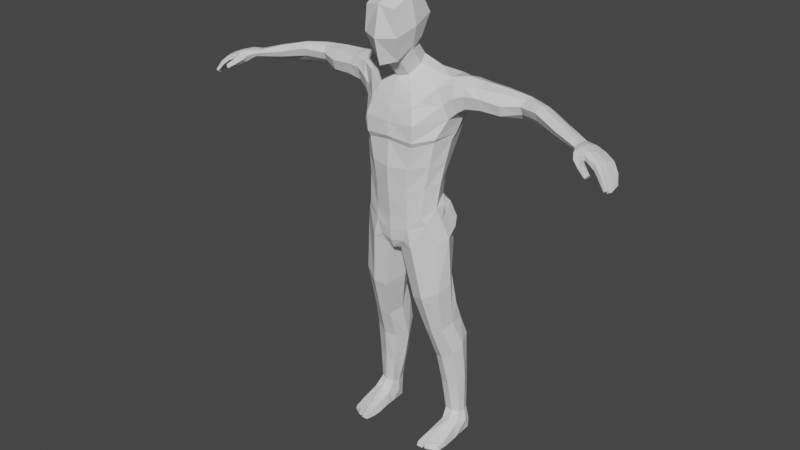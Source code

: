 # Source: tegelanejarignopants.blend  (saved by Blender 2.93.20; exported with 4.5.12 LTS)
import bpy
from mathutils import Matrix  # noqa: F401  (used for matrix-valued properties, if any)

bpy.ops.wm.read_factory_settings(use_empty=True)
scene = bpy.context.scene
scene.name = 'Scene'

# ---- collections
col_collection = bpy.data.collections.new('Collection'); scene.collection.children.link(col_collection)

# ---- materials (node trees are filled in below, after node groups)
mat_material = bpy.data.materials.new('Material')
mat_material.alpha_threshold = 0.0
mat_material.use_transparent_shadow = False
mat_material.line_color = (0.0, 0.0, 0.0, 1.0)

# ---- material node trees
mat_material.use_nodes = True; mat_material.node_tree.nodes.clear()
_N = mat_material.node_tree.nodes; _L = mat_material.node_tree.links
n0 = _N.new('ShaderNodeOutputMaterial'); n0.name = 'Material Output'; n0.location = (300, 300)
n1 = _N.new('ShaderNodeBsdfPrincipled'); n1.name = 'Principled BSDF'; n1.location = (10, 300)
n1.distribution = 'GGX'
n1.subsurface_method = 'RANDOM_WALK_SKIN'
n1.inputs[2].default_value = 0.4
n1.inputs[3].default_value = 1.45
n1.inputs[27].default_value = (0.0, 0.0, 0.0, 1.0)
n1.inputs[28].default_value = 1.0
_L.new(n1.outputs[0], n0.inputs[0])
n0.is_active_output = True

# ---- world
world_world = bpy.data.worlds.new('World'); scene.world = world_world
world_world.use_nodes = True; world_world.node_tree.nodes.clear()
_N = world_world.node_tree.nodes; _L = world_world.node_tree.links
n0 = _N.new('ShaderNodeOutputWorld'); n0.name = 'World Output'; n0.location = (300, 300)
n1 = _N.new('ShaderNodeBackground'); n1.name = 'Background'; n1.location = (10, 300)
n1.inputs[0].default_value = (0.05088, 0.05088, 0.05088, 1.0)
_L.new(n1.outputs[0], n0.inputs[0])
n0.is_active_output = True
world_world.color = (0.05088, 0.05088, 0.05088)
world_world.use_sun_shadow = False
world_world.sun_shadow_jitter_overblur = 0.0

# ---- meshes
me_cube = bpy.data.meshes.new('Cube')
me_cube.from_pydata([(0.09062, 0.005621, 2.773), (0.06992, -0.0163, 2.537), (0.08999, -0.2296, 2.746), (0.05518, -0.1425, 2.45), (0.0, 0.01309, 2.538), (0.0, -0.2429, 2.764), (0.0, -0.1542, 2.427), (0.0, 0.01915, 2.791), (0.1051, 0.05332, 2.675), (0.1065, -0.2266, 2.596), (0.0, 0.06984, 2.674), (0.0, -0.2767, 2.586), (0.106, -0.1073, 2.803), (0.09673, -0.07864, 2.502), (0.0, -0.1149, 2.827), (0.1359, -0.09854, 2.639), (0.0, -0.2352, 2.432), (0.0735, -0.175, 2.453), (0.1066, -0.08739, 2.529), (0.09783, -0.007047, 2.556), (0.0, 0.02662, 2.551), (0.0, -0.08831, 2.336), (0.0, 0.08412, 2.44), (0.1019, -0.01483, 2.411), (0.06133, -0.06652, 2.351), (0.07248, 0.05601, 2.441), (0.0, -0.1293, 2.256), (0.0, 0.1968, 2.337), (0.2562, 0.04767, 2.352), (0.2329, -0.03661, 2.308), (0.2431, 0.1777, 2.341), (0.0, -0.1708, 2.1), (0.0, 0.2298, 2.18), (0.4517, 0.1146, 2.18), (0.464, 0.02748, 2.216), (0.0, -0.1727, 1.691), (0.0, 0.1392, 1.753), (0.2403, -0.008257, 1.732), (0.1962, -0.09012, 1.713), (0.2086, 0.07373, 1.745), (0.0, -0.1572, 1.526), (0.0, 0.1485, 1.653), (0.2329, -0.03005, 1.593), (0.1881, -0.1039, 1.542), (0.1901, 0.08364, 1.634), (0.4313, 0.1175, 2.348), (0.4247, 0.1979, 2.319), (0.4269, 0.043, 2.327), (0.2835, -0.004529, 2.129), (0.3626, 0.01609, 2.324), (0.2972, 0.1112, 2.117), (0.2646, 0.2129, 2.17), (0.3531, 0.09595, 2.363), (0.342, 0.1932, 2.33), (0.2668, 0.05144, 1.99), (0.2263, 0.1536, 1.94), (0.0, 0.1836, 1.939), (0.0, -0.1632, 1.992), (0.2362, -0.06755, 2.002), (0.3723, 0.003099, 2.279), (0.2622, -0.02609, 2.211), (0.2464, 0.2192, 2.261), (0.3421, 0.2234, 2.277), (0.444, 0.01194, 2.282), (0.4243, 0.2318, 2.269), (0.7398, 0.1733, 2.295), (0.7132, 0.13, 2.324), (0.6873, 0.06521, 2.281), (0.7019, 0.09362, 2.311), (0.693, 0.1297, 2.195), (0.6678, 0.1858, 2.213), (0.6928, 0.0841, 2.235), (0.6763, 0.1859, 2.303), (0.6723, 0.2124, 2.254), (1.125, -0.02637, 2.237), (1.114, -0.08485, 2.223), (1.118, -0.06733, 2.236), (1.122, -0.05232, 2.194), (1.128, -0.01688, 2.197), (1.117, -0.07633, 2.204), (1.131, -0.002046, 2.234), (1.132, 0.004611, 2.207), (0.741, 0.1743, 2.2), (0.7584, 0.19, 2.246), (1.167, -0.04693, 2.242), (1.134, -0.129, 2.216), (1.153, -0.09511, 2.241), (1.16, -0.07749, 2.197), (1.171, -0.0461, 2.194), (1.137, -0.1072, 2.188), (1.186, 0.000593, 2.225), (1.183, 0.005454, 2.191), (1.223, -0.06998, 2.226), (1.195, -0.1343, 2.221), (1.209, -0.1049, 2.232), (1.205, -0.09389, 2.189), (1.213, -0.06673, 2.186), (1.196, -0.1242, 2.191), (1.24, 0.0006369, 2.203), (1.233, 0.001512, 2.179), (1.287, -0.08736, 2.2), (1.265, -0.1522, 2.199), (1.276, -0.1243, 2.201), (1.268, -0.1234, 2.174), (1.281, -0.09224, 2.17), (1.258, -0.152, 2.172), (1.296, -0.01947, 2.181), (1.291, -0.02206, 2.163), (1.155, -0.1224, 2.172), (1.151, -0.1568, 2.193), (1.19, -0.1507, 2.21), (1.193, -0.1245, 2.182), (1.197, -0.1541, 2.149), (1.196, -0.1786, 2.16), (1.216, -0.1721, 2.186), (1.217, -0.1484, 2.174), (1.246, -0.176, 2.126), (1.243, -0.1967, 2.132), (1.258, -0.1901, 2.15), (1.259, -0.1726, 2.143), (1.275, -0.1555, 2.195), (1.286, -0.131, 2.194), (1.268, -0.1548, 2.168), (1.275, -0.1276, 2.169), (1.317, -0.1733, 2.157), (1.324, -0.1509, 2.154), (1.304, -0.1721, 2.137), (1.312, -0.1496, 2.136), (1.359, -0.1852, 2.097), (1.362, -0.1687, 2.093), (1.345, -0.1844, 2.088), (1.348, -0.168, 2.084), (1.276, -0.1268, 2.169), (1.287, -0.09623, 2.165), (1.296, -0.09196, 2.192), (1.303, -0.0233, 2.176), (1.288, -0.1282, 2.194), (1.297, -0.02567, 2.159), (1.315, -0.1454, 2.132), (1.321, -0.1216, 2.131), (1.335, -0.119, 2.145), (1.34, -0.04641, 2.135), (1.329, -0.1484, 2.149), (1.332, -0.04811, 2.129), (1.352, -0.1641, 2.075), (1.357, -0.1463, 2.071), (1.369, -0.1488, 2.081), (1.361, -0.07753, 2.09), (1.365, -0.1668, 2.084), (1.351, -0.07848, 2.086), (0.824, 0.06369, 2.32), (0.8071, 0.02445, 2.29), (0.8104, 0.04142, 2.243), (0.825, 0.07996, 2.203), (0.8686, 0.1378, 2.228), (0.8386, 0.09808, 2.312), (0.8566, 0.131, 2.282), (0.8448, 0.1117, 2.178), (0.9607, -0.03146, 2.251), (0.9684, 0.01739, 2.2), (0.997, 0.06969, 2.216), (0.9809, 0.03433, 2.28), (0.9704, 0.003032, 2.283), (0.9645, -0.01857, 2.219), (0.9929, 0.05938, 2.261), (0.9883, 0.05057, 2.188), (0.5405, 0.2035, 2.21), (0.5369, 0.2341, 2.26), (0.5863, 0.02776, 2.269), (0.5841, 0.0429, 2.21), (0.5623, 0.1234, 2.341), (0.5363, 0.1983, 2.313), (0.541, 0.1189, 2.178), (0.5737, 0.06976, 2.324), (0.1035, -0.1468, 1.701), (0.1063, -0.1127, 2.268), (0.1083, -0.1362, 1.539), (0.1582, -0.1634, 2.102), (0.146, -0.1498, 1.973), (0.1334, 0.2408, 2.172), (0.1118, 0.18, 1.939), (0.1128, 0.1332, 1.758), (0.1021, 0.189, 2.343), (0.09798, 0.1511, 1.644), (0.1734, 0.02918, 2.374), (0.167, 0.08758, 2.385), (0.1608, -0.02908, 2.347), (0.0, 0.03486, 1.251), (0.0, -0.1548, 1.439), (0.0, 0.1742, 1.6), (0.1083, -0.1386, 1.462), (0.211, -0.08754, 1.499), (0.2533, -0.006007, 1.514), (0.2125, 0.1235, 1.581), (0.08586, 0.1746, 1.599), (0.0, -0.1261, 1.312), (0.006625, 0.03992, 1.248), (0.04327, -0.1111, 1.322), (0.2477, -0.05361, 1.392), (0.2869, 0.02027, 1.402), (0.24, 0.1512, 1.481), (0.0, 0.1907, 1.438), (0.0, 0.1793, 1.504), (0.01015, 0.2011, 1.524), (0.1778, 0.1824, 1.537), (0.0115, 0.2112, 1.449), (0.0, 0.1638, 1.318), (0.03367, 0.1845, 1.292), (0.2191, 0.1546, 1.321), (0.1799, 0.2136, 1.449), (0.1359, -0.1378, 1.344), (0.1079, 0.1868, 1.296), (0.09401, 0.2058, 1.546), (0.09324, 0.234, 1.448), (0.0, -0.1493, 1.368), (0.0, 0.1821, 1.579), (0.01038, 0.1962, 1.553), (0.1807, -0.09315, 1.011), (0.2661, -0.0483, 1.056), (0.2915, 0.04091, 1.085), (0.225, 0.05602, 0.5523), (0.0531, 0.04373, 1.035), (0.102, -0.07234, 0.9961), (0.1496, 0.1691, 1.131), (0.07964, 0.1739, 1.11), (0.2359, 0.1198, 1.117), (0.08129, -0.1351, 1.381), (0.2317, 0.05033, 1.539), (0.0, 0.16, 1.628), (0.2648, 0.1086, 1.442), (0.0, 0.1927, 1.351), (0.09275, 0.1606, 1.619), (0.02728, 0.2102, 1.333), (0.1078, 0.212, 1.323), (0.1886, 0.1817, 1.352), (0.2001, 0.09292, 1.61), (0.231, 0.0512, 1.588), (0.2015, -0.01024, 0.74), (0.2572, 0.01092, 0.7775), (0.2804, 0.08138, 0.81), (0.269, 0.1145, 0.1445), (0.1228, 0.1019, 0.7553), (0.1459, 0.005196, 0.739), (0.2104, 0.1693, 0.9242), (0.1316, 0.1575, 0.8921), (0.2623, 0.139, 0.9158), (0.2976, 0.08256, 0.5911), (0.3137, 0.1432, 0.649), (0.1184, 0.1592, 0.5176), (0.1616, 0.08726, 0.53), (0.2033, 0.2497, 0.6702), (0.1463, 0.2332, 0.6148), (0.2829, 0.2248, 0.6735), (0.3111, 0.1334, 0.1462), (0.3202, 0.1723, 0.1463), (0.3264, 0.07565, 0.08168), (0.2066, 0.1703, 0.1414), (0.2155, 0.1224, 0.1449), (0.2634, 0.2283, 0.1491), (0.2158, 0.2205, 0.143), (0.3091, 0.2064, 0.1514), (0.3221, 0.1675, 0.3998), (0.3086, 0.1154, 0.3671), (0.1914, 0.11, 0.3351), (0.1615, 0.1744, 0.3254), (0.2898, 0.2314, 0.4121), (0.2332, 0.2545, 0.409), (0.1851, 0.2439, 0.3771), (0.2486, 0.09444, 0.341), (0.2686, 0.05013, 0.007503), (0.3418, 0.05866, 0.004819), (0.3353, 0.111, 0.002009), (0.2732, 0.1267, 0.001242), (0.2072, 0.1088, 0.001663), (0.1984, 0.03938, 0.009153), (0.2759, 0.2248, 0.001242), (0.214, 0.212, 0.001242), (0.33, 0.2041, 0.001242), (0.2731, 0.08267, 0.09952), (0.2179, 0.2194, 0.07316), (0.2773, 0.2339, 0.07057), (0.218, 0.08769, 0.08101), (0.3471, 0.1569, 0.08293), (0.3312, 0.2059, 0.07279), (0.2002, 0.1626, 0.06855), (0.2496, -0.07886, 0.04394), (0.2596, -0.06154, 0.0004483), (0.3436, -0.04013, 0.0003342), (0.1942, -0.04103, 0.0003082), (0.2092, -0.07272, 0.04358), (0.3358, -0.05134, 0.0367), (0.3381, -0.1071, 0.002071), (0.2048, -0.1529, 0.003403), (0.2082, -0.1434, 0.03128), (0.3324, -0.1016, 0.02248), (0.2075, -0.1042, 0.03769), (0.3345, -0.07024, 0.02938), (0.342, -0.06545, 0.001), (0.1977, -0.08835, -0.001662), (0.2558, -0.1092, 0.03443), (0.2487, -0.1005, 0.03834), (0.2581, -0.102, 0.0007076), (0.2528, -0.09268, 0.0008011), (0.2587, -0.1456, 0.002787), (0.255, -0.133, 0.02919), (0.2449, -0.1525, 0.002679), (0.2443, -0.1425, 0.02987), (0.2801, -0.1415, 0.002646), (0.2773, -0.1306, 0.02922), (0.3138, -0.1214, 0.001611), (0.3116, -0.109, 0.02261), (0.0, 0.2204, 2.264), (0.0, -0.1569, 2.175), (0.3028, 0.0669, 2.359), (0.2903, 0.1782, 2.332), (0.3088, -0.0001441, 2.328), (0.2898, 0.2131, 2.281), (0.3081, -0.01935, 2.254), (0.1385, -0.1403, 2.196), (0.1341, 0.2303, 2.266), (0.2769, 0.07938, 2.029), (0.0, 0.2187, 2.067), (0.2493, -0.07009, 2.024), (0.2415, 0.1858, 2.045), (0.0, -0.1792, 2.019), (0.1535, -0.1624, 2.004), (0.126, 0.2196, 2.062), (0.2079, 0.2173, 0.7881), (0.1356, 0.1969, 0.7644), (0.2677, 0.1801, 0.7995), (0.2224, 0.1064, 1.855), (0.0, -0.181, 1.835), (0.2513, 0.01791, 1.856), (0.0, 0.1584, 1.849), (0.2167, -0.0791, 1.855), (0.1205, -0.1558, 1.844), (0.1123, 0.1556, 1.851), (0.354, 0.2114, 2.228), (0.3255, 0.01208, 2.171), (0.3223, 0.09879, 2.155), (0.296, 0.2051, 2.22), (0.3663, 0.1001, 2.187), (0.368, 0.02335, 2.201), (0.4338, 0.1998, 2.217)], [], [(3, 6, 21, 24), (15, 12, 2, 9), (10, 7, 0, 8), (9, 2, 5, 11), (12, 14, 5, 2), (17, 9, 11, 16), (20, 10, 8, 19), (18, 15, 9, 17), (19, 8, 15, 18), (0, 7, 14, 12), (8, 0, 12, 15), (4, 1, 25, 22), (6, 3, 17, 16), (13, 1, 19, 18), (1, 4, 20, 19), (3, 13, 18, 17), (22, 25, 182, 27), (185, 184, 28, 30), (13, 3, 24, 23), (1, 13, 23, 25), (60, 318, 177, 48), (311, 319, 179, 32), (24, 175, 29, 186), (184, 186, 29, 28), (334, 335, 174, 38), (333, 336, 181, 36), (317, 59, 49, 315), (38, 174, 176, 43), (36, 181, 183, 41), (332, 334, 38, 37), (330, 332, 37, 39), (42, 43, 191, 192), (37, 38, 43, 42), (39, 37, 42, 44), (313, 315, 49, 52), (314, 313, 52, 53), (316, 61, 30, 314), (172, 166, 70, 69), (171, 170, 66, 72), (63, 47, 49, 59), (45, 46, 53, 52), (47, 45, 52, 49), (323, 320, 54, 55), (320, 322, 58, 54), (321, 326, 180, 56), (322, 325, 178, 58), (46, 64, 62, 53), (166, 167, 73, 70), (168, 169, 71, 67), (70, 73, 83, 82), (158, 163, 79, 75), (162, 158, 75, 76), (163, 159, 77, 79), (167, 171, 72, 73), (170, 173, 68, 66), (169, 172, 69, 71), (173, 168, 67, 68), (76, 75, 85, 86), (79, 77, 87, 89), (74, 76, 86, 84), (81, 80, 90, 91), (72, 66, 65), (159, 165, 78, 77), (73, 72, 65, 83), (161, 162, 76, 74), (87, 88, 96, 95), (82, 69, 70), (165, 160, 81, 78), (160, 164, 80, 81), (164, 161, 74, 80), (90, 84, 92, 98), (88, 91, 99, 96), (89, 97, 111, 108), (75, 79, 89, 85), (78, 81, 91, 88), (80, 74, 84, 90), (77, 78, 88, 87), (96, 99, 107, 104), (93, 97, 105, 101), (94, 93, 101, 102), (97, 95, 103, 105), (91, 90, 98, 99), (84, 86, 94, 92), (89, 87, 95, 97), (86, 85, 93, 94), (103, 102, 121, 123), (98, 92, 100, 106), (95, 96, 104, 103), (99, 98, 106, 107), (92, 94, 102, 100), (111, 110, 114, 115), (93, 85, 109, 110), (85, 89, 108, 109), (97, 93, 110, 111), (112, 115, 119, 116), (110, 109, 113, 114), (108, 111, 115, 112), (109, 108, 112, 113), (117, 116, 119, 118), (113, 112, 116, 117), (115, 114, 118, 119), (114, 113, 117, 118), (120, 122, 126, 124), (101, 105, 122, 120), (105, 103, 123, 122), (102, 101, 120, 121), (125, 124, 128, 129), (121, 120, 124, 125), (123, 121, 125, 127), (122, 123, 127, 126), (129, 128, 130, 131), (127, 125, 129, 131), (126, 127, 131, 130), (124, 126, 130, 128), (107, 106, 135, 137), (100, 102, 136, 134), (134, 136, 142, 140), (137, 135, 141, 143), (104, 107, 137, 133), (106, 100, 134, 135), (103, 104, 133, 132), (102, 103, 132, 136), (139, 143, 149, 145), (142, 138, 144, 148), (132, 133, 139, 138), (136, 132, 138, 142), (133, 137, 143, 139), (135, 134, 140, 141), (146, 148, 144, 145), (147, 146, 145, 149), (141, 140, 146, 147), (143, 141, 147, 149), (140, 142, 148, 146), (138, 139, 145, 144), (65, 66, 155, 156), (83, 65, 156, 154), (82, 83, 154, 157), (66, 68, 150, 155), (69, 82, 157, 153), (71, 69, 153, 152), (68, 67, 151, 150), (67, 71, 152, 151), (156, 155, 161, 164), (154, 156, 164, 160), (157, 154, 160, 165), (155, 150, 162, 161), (153, 157, 165, 159), (152, 153, 159, 163), (150, 151, 158, 162), (151, 152, 163, 158), (47, 63, 168, 173), (34, 33, 172, 169), (45, 47, 173, 170), (64, 46, 171, 167), (63, 34, 169, 168), (46, 45, 170, 171), (23, 24, 186, 184), (176, 174, 35, 40), (175, 24, 21, 26), (318, 175, 26, 312), (325, 177, 31, 324), (335, 178, 57, 331), (319, 182, 30, 61), (336, 180, 55, 330), (183, 181, 39, 44), (182, 25, 185, 30), (326, 179, 51, 323), (25, 23, 184, 185), (43, 176, 190, 191), (176, 40, 188, 190), (190, 188, 214, 226), (183, 44, 235, 231), (44, 42, 236, 235), (41, 183, 231, 228), (210, 197, 222, 217), (194, 212, 203, 216), (187, 196, 197, 195), (203, 212, 213, 205), (213, 212, 204, 209), (205, 213, 233, 232), (201, 205, 232, 230), (200, 229, 234, 209), (196, 187, 206, 207), (189, 194, 216, 215), (211, 208, 225, 223), (210, 190, 226, 197), (212, 194, 193, 204), (211, 233, 234, 208), (200, 209, 204, 193), (210, 198, 191, 190), (203, 205, 201, 202), (215, 216, 203, 202), (207, 211, 223, 224), (198, 210, 217, 218), (222, 221, 241, 242), (225, 219, 239, 245), (217, 222, 242, 237), (218, 217, 237, 238), (208, 199, 219, 225), (199, 192, 191, 198), (197, 196, 221, 222), (196, 207, 224, 221), (192, 199, 229, 227), (226, 214, 195, 197), (235, 236, 227, 193), (227, 229, 200, 193), (228, 231, 194, 189), (232, 233, 211, 207), (230, 232, 207, 206), (234, 233, 213, 209), (231, 235, 193, 194), (234, 229, 199, 208), (236, 42, 192, 227), (199, 198, 218, 219), (238, 237, 220, 246), (244, 243, 327, 328), (241, 244, 328), (243, 245, 329, 327), (219, 218, 238, 239), (223, 225, 245, 243), (221, 224, 244, 241), (224, 223, 243, 244), (264, 267, 259, 256), (266, 265, 260, 258), (261, 262, 253, 254), (263, 264, 256, 257), (237, 242, 249, 220), (245, 239, 329), (242, 241, 248, 249), (239, 238, 246, 247), (283, 282, 271, 277), (281, 274, 288, 289), (270, 255, 290, 287), (279, 280, 275, 276), (267, 266, 258, 259), (262, 268, 240, 253), (268, 263, 257, 240), (265, 261, 254, 260), (252, 247, 261, 265), (220, 249, 263, 268), (246, 220, 268, 262), (251, 250, 266, 267), (249, 248, 264, 263), (247, 246, 262, 261), (250, 252, 265, 266), (248, 251, 267, 264), (272, 271, 270, 269), (272, 273, 276, 275), (271, 272, 275, 277), (273, 272, 269, 274), (281, 284, 273, 274), (282, 255, 270, 271), (280, 283, 277, 275), (284, 279, 276, 273), (256, 259, 279, 284), (258, 260, 283, 280), (254, 253, 255, 282), (257, 256, 284, 281), (259, 258, 280, 279), (253, 240, 278, 255), (240, 257, 281, 278), (260, 254, 282, 283), (297, 296, 294, 291), (300, 295, 293, 306), (278, 281, 289, 285), (269, 270, 287, 286), (255, 278, 285, 290), (274, 269, 286, 288), (306, 293, 292, 305), (295, 298, 292, 293), (301, 307, 303), (289, 288, 298, 295), (290, 285, 299, 296), (288, 286, 302, 298), (287, 290, 296, 297), (294, 310, 309, 291), (300, 285, 289, 295), (301, 286, 287, 297), (296, 299, 308, 310), (301, 303, 304, 299), (298, 302, 305, 292), (286, 301, 299, 285), (302, 286, 285, 300), (305, 302, 300, 306), (308, 299, 304), (307, 308, 304, 303), (307, 301, 297, 309), (310, 294, 296), (309, 310, 308, 307), (309, 297, 291), (179, 319, 61, 51), (177, 318, 312, 31), (62, 316, 314, 53), (30, 28, 313, 314), (28, 29, 315, 313), (60, 317, 315, 29), (27, 182, 319, 311), (29, 175, 318, 60), (180, 326, 323, 55), (178, 325, 324, 57), (48, 177, 325, 322), (32, 179, 326, 321), (50, 48, 322, 320), (51, 50, 320, 323), (328, 251, 248, 241), (329, 239, 247, 252), (327, 329, 252, 250), (328, 327, 250, 251), (181, 336, 330, 39), (174, 335, 331, 35), (55, 54, 332, 330), (54, 58, 334, 332), (56, 180, 336, 333), (58, 178, 335, 334), (316, 340, 51, 61), (51, 340, 339, 50), (50, 339, 338, 48), (48, 338, 317, 60), (316, 62, 337, 340), (339, 340, 337, 341), (59, 317, 338, 342), (338, 339, 341, 342), (63, 59, 342, 34), (34, 342, 341, 33), (341, 337, 343, 33), (64, 343, 337, 62), (33, 343, 166, 172), (64, 167, 166, 343)])
_uv = me_cube.uv_layers.new(name='UVMap')
_uv.uv.foreach_set('vector', [0.3357, 0.7369, 0.25, 0.7389, 0.25, 0.7389, 0.3357, 0.7369, 0.5, 0.625, 0.625, 0.625, 0.625, 0.75, 0.5, 0.75, 0.5, 0.375, 0.625, 0.375, 0.625, 0.5, 0.5, 0.5, 0.5, 0.75, 0.625, 0.75, 0.625, 0.875, 0.5, 0.875, 0.625, 0.625, 0.75, 0.625, 0.75, 0.75, 0.625, 0.75, 0.375, 0.75, 0.5, 0.75, 0.5, 0.875, 0.375, 0.875, 0.375, 0.375, 0.5, 0.375, 0.5, 0.5, 0.375, 0.5, 0.375, 0.625, 0.5, 0.625, 0.5, 0.75, 0.375, 0.75, 0.375, 0.5, 0.5, 0.5, 0.5, 0.625, 0.375, 0.625, 0.625, 0.5, 0.75, 0.5, 0.75, 0.625, 0.625, 0.625, 0.5, 0.5, 0.625, 0.5, 0.625, 0.625, 0.5, 0.625, 0.25, 0.5149, 0.3389, 0.5169, 0.3389, 0.5169, 0.25, 0.5149, 0.25, 0.7389, 0.3357, 0.7369, 0.375, 0.75, 0.25, 0.75, 0.3598, 0.6248, 0.3389, 0.5169, 0.375, 0.5, 0.375, 0.625, 0.3389, 0.5169, 0.25, 0.5149, 0.25, 0.5, 0.375, 0.5, 0.3357, 0.7369, 0.3598, 0.6248, 0.375, 0.625, 0.375, 0.75, 0.25, 0.5149, 0.3389, 0.5169, 0.2935, 0.5159, 0.25, 0.5149, 0.3586, 0.5174, 0.3598, 0.6248, 0.3598, 0.6248, 0.3586, 0.5174, 0.3598, 0.6248, 0.3357, 0.7369, 0.3357, 0.7369, 0.3598, 0.6248, 0.3389, 0.5169, 0.3598, 0.6248, 0.3598, 0.6248, 0.3389, 0.5169, 0.3572, 0.7364, 0.2821, 0.7382, 0.2806, 0.7382, 0.3572, 0.7364, 0.25, 0.5149, 0.2928, 0.5158, 0.2935, 0.5159, 0.25, 0.5149, 0.3357, 0.7369, 0.2835, 0.7381, 0.3572, 0.7364, 0.3572, 0.7364, 0.3598, 0.6248, 0.3572, 0.7364, 0.3572, 0.7364, 0.3598, 0.6248, 0.3572, 0.7364, 0.3009, 0.7377, 0.3066, 0.7376, 0.3572, 0.7364, 0.25, 0.5149, 0.3002, 0.516, 0.3003, 0.516, 0.25, 0.5149, 0.3572, 0.7364, 0.3572, 0.7364, 0.3572, 0.7364, 0.3572, 0.7364, 0.3572, 0.7364, 0.3066, 0.7376, 0.3065, 0.7376, 0.3572, 0.7364, 0.25, 0.5149, 0.3003, 0.516, 0.2995, 0.516, 0.25, 0.5149, 0.3598, 0.6248, 0.3572, 0.7364, 0.3572, 0.7364, 0.3598, 0.6248, 0.3586, 0.5174, 0.3598, 0.6248, 0.3598, 0.6248, 0.3586, 0.5174, 0.3598, 0.6248, 0.3572, 0.7364, 0.3572, 0.7364, 0.3598, 0.6248, 0.3598, 0.6248, 0.3572, 0.7364, 0.3572, 0.7364, 0.3598, 0.6248, 0.3586, 0.5174, 0.3598, 0.6248, 0.3598, 0.6248, 0.3586, 0.5174, 0.3598, 0.6248, 0.3572, 0.7364, 0.3572, 0.7364, 0.3598, 0.6248, 0.3586, 0.5174, 0.3598, 0.6248, 0.3598, 0.6248, 0.3586, 0.5174, 0.3586, 0.5174, 0.3586, 0.5174, 0.3586, 0.5174, 0.3586, 0.5174, 0.0, 0.0, 0.0, 0.0, 0.0, 0.0, 0.0, 0.0, 0.0, 0.0, 0.0, 0.0, 0.0, 0.0, 0.0, 0.0, 0.0, 0.0, 0.0, 0.0, 0.0, 0.0, 0.0, 0.0, 0.0, 0.0, 0.0, 0.0, 0.0, 0.0, 0.0, 0.0, 0.0, 0.0, 0.0, 0.0, 0.0, 0.0, 0.0, 0.0, 0.3586, 0.5174, 0.3598, 0.6248, 0.3598, 0.6248, 0.3586, 0.5174, 0.3598, 0.6248, 0.3572, 0.7364, 0.3572, 0.7364, 0.3598, 0.6248, 0.25, 0.5149, 0.2967, 0.5159, 0.3001, 0.516, 0.25, 0.5149, 0.3572, 0.7364, 0.2879, 0.738, 0.2951, 0.7379, 0.3572, 0.7364, 0.0, 0.0, 0.0, 0.0, 0.0, 0.0, 0.0, 0.0, 0.0, 0.0, 0.0, 0.0, 0.0, 0.0, 0.0, 0.0, 0.0, 0.0, 0.0, 0.0, 0.0, 0.0, 0.0, 0.0, 0.0, 0.0, 0.0, 0.0, 0.0, 0.0, 0.0, 0.0, 0.0, 0.0, 0.0, 0.0, 0.0, 0.0, 0.0, 0.0, 0.0, 0.0, 0.0, 0.0, 0.0, 0.0, 0.0, 0.0, 0.0, 0.0, 0.0, 0.0, 0.0, 0.0, 0.0, 0.0, 0.0, 0.0, 0.0, 0.0, 0.0, 0.0, 0.0, 0.0, 0.0, 0.0, 0.0, 0.0, 0.0, 0.0, 0.0, 0.0, 0.0, 0.0, 0.0, 0.0, 0.0, 0.0, 0.0, 0.0, 0.0, 0.0, 0.0, 0.0, 0.0, 0.0, 0.0, 0.0, 0.0, 0.0, 0.0, 0.0, 0.0, 0.0, 0.0, 0.0, 0.0, 0.0, 0.0, 0.0, 0.0, 0.0, 0.0, 0.0, 0.0, 0.0, 0.0, 0.0, 0.0, 0.0, 0.0, 0.0, 0.0, 0.0, 0.0, 0.0, 0.0, 0.0, 0.0, 0.0, 0.0, 0.0, 0.0, 0.0, 0.0, 0.0, 0.0, 0.0, 0.0, 0.0, 0.0, 0.0, 0.0, 0.0, 0.0, 0.0, 0.0, 0.0, 0.0, 0.0, 0.0, 0.0, 0.0, 0.0, 0.0, 0.0, 0.0, 0.0, 0.0, 0.0, 0.0, 0.0, 0.0, 0.0, 0.0, 0.0, 0.0, 0.0, 0.0, 0.0, 0.0, 0.0, 0.0, 0.0, 0.0, 0.0, 0.0, 0.0, 0.0, 0.0, 0.0, 0.0, 0.0, 0.0, 0.0, 0.0, 0.0, 0.0, 0.0, 0.0, 0.0, 0.0, 0.0, 0.0, 0.0, 0.0, 0.0, 0.0, 0.0, 0.0, 0.0, 0.0, 0.0, 0.0, 0.0, 0.0, 0.0, 0.0, 0.0, 0.0, 0.0, 0.0, 0.0, 0.0, 0.0, 0.0, 0.0, 0.0, 0.0, 0.0, 0.0, 0.0, 0.0, 0.0, 0.0, 0.0, 0.0, 0.0, 0.0, 0.0, 0.0, 0.0, 0.0, 0.0, 0.0, 0.0, 0.0, 0.0, 0.0, 0.0, 0.0, 0.0, 0.0, 0.0, 0.0, 0.0, 0.0, 0.0, 0.0, 0.0, 0.0, 0.0, 0.0, 0.0, 0.0, 0.0, 0.0, 0.0, 0.0, 0.0, 0.0, 0.0, 0.0, 0.0, 0.0, 0.0, 0.0, 0.0, 0.0, 0.0, 0.0, 0.0, 0.0, 0.0, 0.0, 0.0, 0.0, 0.0, 0.0, 0.0, 0.0, 0.0, 0.0, 0.0, 0.0, 0.0, 0.0, 0.0, 0.0, 0.0, 0.0, 0.0, 0.0, 0.0, 0.0, 0.0, 0.0, 0.0, 0.0, 0.0, 0.0, 0.0, 0.0, 0.0, 0.0, 0.0, 0.0, 0.0, 0.0, 0.0, 0.0, 0.0, 0.0, 0.0, 0.0, 0.0, 0.0, 0.0, 0.0, 0.0, 0.0, 0.0, 0.0, 0.0, 0.0, 0.0, 0.0, 0.0, 0.0, 0.0, 0.0, 0.0, 0.0, 0.0, 0.0, 0.0, 0.0, 0.0, 0.0, 0.0, 0.0, 0.0, 0.0, 0.0, 0.0, 0.0, 0.0, 0.0, 0.0, 0.0, 0.0, 0.0, 0.0, 0.0, 0.0, 0.0, 0.0, 0.0, 0.0, 0.0, 0.0, 0.0, 0.0, 0.0, 0.0, 0.0, 0.0, 0.0, 0.0, 0.0, 0.0, 0.0, 0.0, 0.0, 0.0, 0.0, 0.0, 0.0, 0.0, 0.0, 0.0, 0.0, 0.0, 0.0, 0.0, 0.0, 0.0, 0.0, 0.0, 0.0, 0.0, 0.0, 0.0, 0.0, 0.0, 0.0, 0.0, 0.0, 0.0, 0.0, 0.0, 0.0, 0.0, 0.0, 0.0, 0.0, 0.0, 0.0, 0.0, 0.0, 0.0, 0.0, 0.0, 0.0, 0.0, 0.0, 0.0, 0.0, 0.0, 0.0, 0.0, 0.0, 0.0, 0.0, 0.0, 0.0, 0.0, 0.0, 0.0, 0.0, 0.0, 0.0, 0.0, 0.0, 0.0, 0.0, 0.0, 0.0, 0.0, 0.0, 0.0, 0.0, 0.0, 0.0, 0.0, 0.0, 0.0, 0.0, 0.0, 0.0, 0.0, 0.0, 0.0, 0.0, 0.0, 0.0, 0.0, 0.0, 0.0, 0.0, 0.0, 0.0, 0.0, 0.0, 0.0, 0.0, 0.0, 0.0, 0.0, 0.0, 0.0, 0.0, 0.0, 0.0, 0.0, 0.0, 0.0, 0.0, 0.0, 0.0, 0.0, 0.0, 0.0, 0.0, 0.0, 0.0, 0.0, 0.0, 0.0, 0.0, 0.0, 0.0, 0.0, 0.0, 0.0, 0.0, 0.0, 0.0, 0.0, 0.0, 0.0, 0.0, 0.0, 0.0, 0.0, 0.0, 0.0, 0.0, 0.0, 0.0, 0.0, 0.0, 0.0, 0.0, 0.0, 0.0, 0.0, 0.0, 0.0, 0.0, 0.0, 0.0, 0.0, 0.0, 0.0, 0.0, 0.0, 0.0, 0.0, 0.0, 0.0, 0.0, 0.0, 0.0, 0.0, 0.0, 0.0, 0.0, 0.0, 0.0, 0.0, 0.0, 0.0, 0.0, 0.0, 0.0, 0.0, 0.0, 0.0, 0.0, 0.0, 0.0, 0.0, 0.0, 0.0, 0.0, 0.0, 0.0, 0.0, 0.0, 0.0, 0.0, 0.0, 0.0, 0.0, 0.0, 0.0, 0.0, 0.0, 0.0, 0.0, 0.0, 0.0, 0.0, 0.0, 0.0, 0.0, 0.0, 0.0, 0.0, 0.0, 0.0, 0.0, 0.0, 0.0, 0.0, 0.0, 0.0, 0.0, 0.0, 0.0, 0.0, 0.0, 0.0, 0.0, 0.0, 0.0, 0.0, 0.0, 0.0, 0.0, 0.0, 0.0, 0.0, 0.0, 0.0, 0.0, 0.0, 0.0, 0.0, 0.0, 0.0, 0.0, 0.0, 0.0, 0.0, 0.0, 0.0, 0.0, 0.0, 0.0, 0.0, 0.0, 0.0, 0.0, 0.0, 0.0, 0.0, 0.0, 0.0, 0.0, 0.0, 0.0, 0.0, 0.0, 0.0, 0.0, 0.0, 0.0, 0.0, 0.0, 0.0, 0.0, 0.0, 0.0, 0.0, 0.0, 0.0, 0.0, 0.0, 0.0, 0.0, 0.0, 0.0, 0.0, 0.0, 0.0, 0.0, 0.0, 0.0, 0.0, 0.0, 0.0, 0.0, 0.0, 0.0, 0.0, 0.0, 0.0, 0.0, 0.0, 0.0, 0.0, 0.0, 0.0, 0.0, 0.0, 0.0, 0.0, 0.0, 0.0, 0.0, 0.0, 0.0, 0.0, 0.0, 0.0, 0.0, 0.0, 0.0, 0.0, 0.0, 0.0, 0.0, 0.0, 0.0, 0.0, 0.0, 0.0, 0.0, 0.0, 0.0, 0.0, 0.0, 0.0, 0.0, 0.0, 0.0, 0.0, 0.0, 0.0, 0.0, 0.0, 0.0, 0.0, 0.0, 0.0, 0.0, 0.0, 0.0, 0.0, 0.0, 0.0, 0.0, 0.0, 0.0, 0.0, 0.0, 0.0, 0.0, 0.0, 0.0, 0.0, 0.0, 0.0, 0.0, 0.0, 0.0, 0.0, 0.0, 0.0, 0.0, 0.0, 0.0, 0.0, 0.0, 0.0, 0.0, 0.0, 0.0, 0.0, 0.0, 0.0, 0.0, 0.0, 0.0, 0.0, 0.0, 0.0, 0.0, 0.0, 0.0, 0.0, 0.0, 0.0, 0.0, 0.0, 0.0, 0.0, 0.0, 0.0, 0.0, 0.0, 0.0, 0.0, 0.0, 0.0, 0.0, 0.0, 0.0, 0.0, 0.0, 0.0, 0.0, 0.0, 0.0, 0.0, 0.0, 0.0, 0.0, 0.0, 0.0, 0.0, 0.0, 0.0, 0.0, 0.0, 0.0, 0.0, 0.0, 0.0, 0.0, 0.0, 0.0, 0.0, 0.0, 0.0, 0.0, 0.0, 0.0, 0.0, 0.0, 0.0, 0.0, 0.0, 0.0, 0.0, 0.0, 0.0, 0.0, 0.0, 0.0, 0.0, 0.0, 0.0, 0.0, 0.0, 0.0, 0.0, 0.0, 0.0, 0.0, 0.0, 0.0, 0.0, 0.0, 0.0, 0.0, 0.0, 0.0, 0.0, 0.0, 0.0, 0.0, 0.0, 0.0, 0.0, 0.0, 0.0, 0.0, 0.0, 0.0, 0.0, 0.0, 0.0, 0.0, 0.0, 0.0, 0.0, 0.0, 0.0, 0.0, 0.0, 0.0, 0.0, 0.0, 0.0, 0.0, 0.0, 0.0, 0.0, 0.0, 0.0, 0.0, 0.0, 0.0, 0.0, 0.0, 0.0, 0.0, 0.0, 0.0, 0.0, 0.0, 0.0, 0.0, 0.3598, 0.6248, 0.3357, 0.7369, 0.3572, 0.7364, 0.3598, 0.6248, 0.3065, 0.7376, 0.3066, 0.7376, 0.25, 0.7389, 0.25, 0.7389, 0.2835, 0.7381, 0.3357, 0.7369, 0.25, 0.7389, 0.25, 0.7389, 0.2821, 0.7382, 0.2835, 0.7381, 0.25, 0.7389, 0.25, 0.7389, 0.2879, 0.738, 0.2806, 0.7382, 0.25, 0.7389, 0.25, 0.7389, 0.3009, 0.7377, 0.2951, 0.7379, 0.25, 0.7389, 0.25, 0.7389, 0.2928, 0.5158, 0.2935, 0.5159, 0.3586, 0.5174, 0.3586, 0.5174, 0.3002, 0.516, 0.3001, 0.516, 0.3586, 0.5174, 0.3586, 0.5174, 0.2995, 0.516, 0.3003, 0.516, 0.3586, 0.5174, 0.3586, 0.5174, 0.2935, 0.5159, 0.3389, 0.5169, 0.3586, 0.5174, 0.3586, 0.5174, 0.2967, 0.5159, 0.2935, 0.5159, 0.3586, 0.5174, 0.3586, 0.5174, 0.3389, 0.5169, 0.3598, 0.6248, 0.3598, 0.6248, 0.3586, 0.5174, 0.3572, 0.7364, 0.3065, 0.7376, 0.3065, 0.7376, 0.3572, 0.7364, 0.3065, 0.7376, 0.25, 0.7389, 0.25, 0.7389, 0.3065, 0.7376, 0.3065, 0.7376, 0.25, 0.7389, 0.25, 0.7389, 0.3065, 0.7376, 0.2995, 0.516, 0.3586, 0.5174, 0.3586, 0.5174, 0.2995, 0.516, 0.3586, 0.5174, 0.3598, 0.6248, 0.3589, 0.5426, 0.3586, 0.5174, 0.25, 0.5149, 0.2995, 0.516, 0.2995, 0.516, 0.25, 0.5149, 0.3289, 0.7371, 0.3065, 0.7376, 0.3065, 0.7376, 0.3289, 0.7371, 0.2995, 0.516, 0.3303, 0.5167, 0.2995, 0.516, 0.2995, 0.516, 0.25, 0.625, 0.2862, 0.6249, 0.3065, 0.7376, 0.25, 0.7389, 0.2995, 0.516, 0.3303, 0.5167, 0.3288, 0.5167, 0.2995, 0.516, 0.3288, 0.5167, 0.3303, 0.5167, 0.3586, 0.5174, 0.3586, 0.5174, 0.2995, 0.516, 0.3288, 0.5167, 0.3275, 0.5701, 0.2929, 0.5703, 0.25, 0.5591, 0.2995, 0.516, 0.2929, 0.5703, 0.25, 0.5883, 0.3586, 0.5174, 0.3591, 0.5603, 0.3592, 0.5669, 0.3586, 0.5174, 0.2862, 0.6249, 0.25, 0.625, 0.25, 0.625, 0.2862, 0.6249, 0.25, 0.5149, 0.2995, 0.516, 0.2995, 0.516, 0.25, 0.5149, 0.3262, 0.6248, 0.3598, 0.6248, 0.3598, 0.6248, 0.3262, 0.6248, 0.3289, 0.7371, 0.3065, 0.7376, 0.3065, 0.7376, 0.3065, 0.7376, 0.3303, 0.5167, 0.2995, 0.516, 0.3586, 0.5174, 0.3586, 0.5174, 0.3262, 0.6248, 0.3275, 0.5701, 0.3592, 0.5669, 0.3598, 0.6248, 0.3586, 0.5174, 0.3586, 0.5174, 0.3586, 0.5174, 0.3586, 0.5174, 0.3289, 0.7371, 0.3572, 0.7364, 0.3572, 0.7364, 0.3065, 0.7376, 0.2995, 0.516, 0.2995, 0.516, 0.25, 0.5591, 0.25, 0.5149, 0.25, 0.5149, 0.2995, 0.516, 0.2995, 0.516, 0.25, 0.5149, 0.2862, 0.6249, 0.3262, 0.6248, 0.3262, 0.6248, 0.2862, 0.6249, 0.3572, 0.7364, 0.3289, 0.7371, 0.3289, 0.7371, 0.3572, 0.7364, 0.3065, 0.7376, 0.2862, 0.6249, 0.2862, 0.6249, 0.3065, 0.7376, 0.3598, 0.6248, 0.3598, 0.6248, 0.3598, 0.6248, 0.3598, 0.6248, 0.3289, 0.7371, 0.3065, 0.7376, 0.3065, 0.7376, 0.3289, 0.7371, 0.3572, 0.7364, 0.3289, 0.7371, 0.3289, 0.7371, 0.3572, 0.7364, 0.3598, 0.6248, 0.3598, 0.6248, 0.3598, 0.6248, 0.3598, 0.6248, 0.3598, 0.6248, 0.3598, 0.6248, 0.3572, 0.7364, 0.3572, 0.7364, 0.3065, 0.7376, 0.2862, 0.6249, 0.2862, 0.6249, 0.3065, 0.7376, 0.2862, 0.6249, 0.2862, 0.6249, 0.2862, 0.6249, 0.2862, 0.6249, 0.3598, 0.6248, 0.3598, 0.6248, 0.3591, 0.5603, 0.3592, 0.5716, 0.3065, 0.7376, 0.25, 0.7389, 0.25, 0.7389, 0.3065, 0.7376, 0.3586, 0.5174, 0.3589, 0.5426, 0.3592, 0.5716, 0.3586, 0.5174, 0.3592, 0.5716, 0.3591, 0.5603, 0.3586, 0.5174, 0.3586, 0.5174, 0.25, 0.5149, 0.2995, 0.516, 0.2995, 0.516, 0.25, 0.5149, 0.2929, 0.5703, 0.3275, 0.5701, 0.3262, 0.6248, 0.2862, 0.6249, 0.25, 0.5883, 0.2929, 0.5703, 0.2862, 0.6249, 0.25, 0.625, 0.3592, 0.5669, 0.3275, 0.5701, 0.3288, 0.5167, 0.3586, 0.5174, 0.2995, 0.516, 0.3586, 0.5174, 0.3586, 0.5174, 0.2995, 0.516, 0.3592, 0.5669, 0.3591, 0.5603, 0.3598, 0.6248, 0.3598, 0.6248, 0.3589, 0.5426, 0.3598, 0.6248, 0.3598, 0.6248, 0.3592, 0.5716, 0.3598, 0.6248, 0.3572, 0.7364, 0.3572, 0.7364, 0.3598, 0.6248, 0.3572, 0.7364, 0.3289, 0.7371, 0.3289, 0.7371, 0.3572, 0.7364, 0.2862, 0.6249, 0.3262, 0.6248, 0.3262, 0.6248, 0.2862, 0.6249, 0.2862, 0.6249, 0.2862, 0.6249, 0.2862, 0.6249, 0.3262, 0.6248, 0.3598, 0.6248, 0.3598, 0.6248, 0.3262, 0.6248, 0.3598, 0.6248, 0.3572, 0.7364, 0.3572, 0.7364, 0.3598, 0.6248, 0.3262, 0.6248, 0.3598, 0.6248, 0.3598, 0.6248, 0.3262, 0.6248, 0.2862, 0.6249, 0.2862, 0.6249, 0.2862, 0.6249, 0.2862, 0.6249, 0.2862, 0.6249, 0.3262, 0.6248, 0.3262, 0.6248, 0.2862, 0.6249, 0.2862, 0.6249, 0.2862, 0.6249, 0.2862, 0.6249, 0.2862, 0.6249, 0.3262, 0.6248, 0.3598, 0.6248, 0.3598, 0.6248, 0.3262, 0.6248, 0.3598, 0.6248, 0.3572, 0.7364, 0.3572, 0.7364, 0.3598, 0.6248, 0.3065, 0.7376, 0.2862, 0.6249, 0.2862, 0.6249, 0.3065, 0.7376, 0.3289, 0.7371, 0.3065, 0.7376, 0.3065, 0.7376, 0.3289, 0.7371, 0.3598, 0.6248, 0.3598, 0.6248, 0.3598, 0.6248, 0.3065, 0.7376, 0.2862, 0.6249, 0.2862, 0.6249, 0.3065, 0.7376, 0.3598, 0.6248, 0.3572, 0.7364, 0.3572, 0.7364, 0.3598, 0.6248, 0.3598, 0.6248, 0.3598, 0.6248, 0.3598, 0.6248, 0.3598, 0.6248, 0.3065, 0.7376, 0.3065, 0.7376, 0.3065, 0.7376, 0.3065, 0.7376, 0.3572, 0.7364, 0.3572, 0.7364, 0.3572, 0.7364, 0.3572, 0.7364, 0.2862, 0.6249, 0.3262, 0.6248, 0.3262, 0.6248, 0.2862, 0.6249, 0.2862, 0.6249, 0.3262, 0.6248, 0.3262, 0.6248, 0.2862, 0.6249, 0.3572, 0.7364, 0.3289, 0.7371, 0.3289, 0.7371, 0.3572, 0.7364, 0.3289, 0.7371, 0.3065, 0.7376, 0.3065, 0.7376, 0.3289, 0.7371, 0.3598, 0.6248, 0.3598, 0.6248, 0.3598, 0.6248, 0.3598, 0.6248, 0.3598, 0.6248, 0.3598, 0.6248, 0.3598, 0.6248, 0.3598, 0.6248, 0.3289, 0.7371, 0.3065, 0.7376, 0.3065, 0.7376, 0.3289, 0.7371, 0.3572, 0.7364, 0.3289, 0.7371, 0.3289, 0.7371, 0.3572, 0.7364, 0.2862, 0.6249, 0.3262, 0.6248, 0.3262, 0.6248, 0.2862, 0.6249, 0.3065, 0.7376, 0.2862, 0.6249, 0.2862, 0.6249, 0.3065, 0.7376, 0.3598, 0.6248, 0.3572, 0.7364, 0.3572, 0.7364, 0.3598, 0.6248, 0.3262, 0.6248, 0.3598, 0.6248, 0.3598, 0.6248, 0.3262, 0.6248, 0.2862, 0.6249, 0.2862, 0.6249, 0.2862, 0.6249, 0.2862, 0.6249, 0.3132, 0.6249, 0.3598, 0.6248, 0.3572, 0.7364, 0.3289, 0.7371, 0.3132, 0.6249, 0.2862, 0.6249, 0.2862, 0.6249, 0.3262, 0.6248, 0.3598, 0.6248, 0.3132, 0.6249, 0.3262, 0.6248, 0.3598, 0.6248, 0.2862, 0.6249, 0.3132, 0.6249, 0.3289, 0.7371, 0.3065, 0.7376, 0.3065, 0.7376, 0.2862, 0.6249, 0.2862, 0.6249, 0.3065, 0.7376, 0.3598, 0.6248, 0.3572, 0.7364, 0.3572, 0.7364, 0.3598, 0.6248, 0.3262, 0.6248, 0.3598, 0.6248, 0.3598, 0.6248, 0.3262, 0.6248, 0.2862, 0.6249, 0.2862, 0.6249, 0.2862, 0.6249, 0.2862, 0.6249, 0.2862, 0.6249, 0.2862, 0.6249, 0.2862, 0.6249, 0.2862, 0.6249, 0.3262, 0.6248, 0.3598, 0.6248, 0.3598, 0.6248, 0.3262, 0.6248, 0.3598, 0.6248, 0.3572, 0.7364, 0.3572, 0.7364, 0.3598, 0.6248, 0.3065, 0.7376, 0.2862, 0.6249, 0.2862, 0.6249, 0.3065, 0.7376, 0.2862, 0.6249, 0.3262, 0.6248, 0.3262, 0.6248, 0.2862, 0.6249, 0.3572, 0.7364, 0.3289, 0.7371, 0.3289, 0.7371, 0.3572, 0.7364, 0.3289, 0.7371, 0.3065, 0.7376, 0.3065, 0.7376, 0.3289, 0.7371, 0.3598, 0.6248, 0.3598, 0.6248, 0.3598, 0.6248, 0.3598, 0.6248, 0.3572, 0.7364, 0.3572, 0.7364, 0.3572, 0.7364, 0.3572, 0.7364, 0.3239, 0.7372, 0.3065, 0.7376, 0.3065, 0.7376, 0.3253, 0.7371, 0.3289, 0.7371, 0.3065, 0.7376, 0.3065, 0.7376, 0.3289, 0.7371, 0.3289, 0.7371, 0.3572, 0.7364, 0.3572, 0.7364, 0.3289, 0.7371, 0.3572, 0.7364, 0.3289, 0.7371, 0.3289, 0.7371, 0.3572, 0.7364, 0.3065, 0.7376, 0.3289, 0.7371, 0.3289, 0.7371, 0.3065, 0.7376, 0.3253, 0.7371, 0.3065, 0.7376, 0.3065, 0.7376, 0.3253, 0.7371, 0.3065, 0.7376, 0.3065, 0.7376, 0.3065, 0.7376, 0.3065, 0.7376, 0.3331, 0.737, 0.3406, 0.7368, 0.3339, 0.7369, 0.3065, 0.7376, 0.3065, 0.7376, 0.3065, 0.7376, 0.3065, 0.7376, 0.3572, 0.7364, 0.3289, 0.7371, 0.3335, 0.7369, 0.3572, 0.7364, 0.3065, 0.7376, 0.3289, 0.7371, 0.3259, 0.7371, 0.3065, 0.7376, 0.3572, 0.7364, 0.3572, 0.7364, 0.3572, 0.7364, 0.3572, 0.7364, 0.3572, 0.7364, 0.3534, 0.7365, 0.3532, 0.7365, 0.3572, 0.7364, 0.3239, 0.7372, 0.3289, 0.7371, 0.3065, 0.7376, 0.3065, 0.7376, 0.3331, 0.737, 0.3289, 0.7371, 0.3572, 0.7364, 0.3572, 0.7364, 0.3572, 0.7364, 0.3335, 0.7369, 0.3407, 0.7368, 0.3534, 0.7365, 0.0, 0.0, 0.0, 0.0, 0.0, 0.0, 0.0, 0.0, 0.3065, 0.7376, 0.3259, 0.7371, 0.3253, 0.7371, 0.3065, 0.7376, 0.0, 0.0, 0.0, 0.0, 0.0, 0.0, 0.0, 0.0, 0.0, 0.0, 0.0, 0.0, 0.0, 0.0, 0.0, 0.0, 0.0, 0.0, 0.0, 0.0, 0.0, 0.0, 0.0, 0.0, 0.3407, 0.7368, 0.3335, 0.7369, 0.3339, 0.7369, 0.3406, 0.7368, 0.3407, 0.7368, 0.3339, 0.7369, 0.3339, 0.7369, 0.3406, 0.7368, 0.3331, 0.737, 0.3572, 0.7364, 0.3532, 0.7365, 0.3534, 0.7365, 0.3572, 0.7364, 0.3572, 0.7364, 0.3532, 0.7365, 0.3534, 0.7365, 0.3407, 0.7368, 0.3406, 0.7368, 0.3532, 0.7365, 0.3572, 0.7364, 0.3572, 0.7364, 0.2935, 0.5159, 0.2928, 0.5158, 0.3586, 0.5174, 0.3586, 0.5174, 0.2806, 0.7382, 0.2821, 0.7382, 0.25, 0.7389, 0.25, 0.7389, 0.3586, 0.5174, 0.3586, 0.5174, 0.3586, 0.5174, 0.3586, 0.5174, 0.3586, 0.5174, 0.3598, 0.6248, 0.3598, 0.6248, 0.3586, 0.5174, 0.3598, 0.6248, 0.3572, 0.7364, 0.3572, 0.7364, 0.3598, 0.6248, 0.3572, 0.7364, 0.3572, 0.7364, 0.3572, 0.7364, 0.3572, 0.7364, 0.25, 0.5149, 0.2935, 0.5159, 0.2928, 0.5158, 0.25, 0.5149, 0.3572, 0.7364, 0.2835, 0.7381, 0.2821, 0.7382, 0.3572, 0.7364, 0.3001, 0.516, 0.2967, 0.5159, 0.3586, 0.5174, 0.3586, 0.5174, 0.2951, 0.7379, 0.2879, 0.738, 0.25, 0.7389, 0.25, 0.7389, 0.3572, 0.7364, 0.2806, 0.7382, 0.2879, 0.738, 0.3572, 0.7364, 0.25, 0.5149, 0.2935, 0.5159, 0.2967, 0.5159, 0.25, 0.5149, 0.3598, 0.6248, 0.3572, 0.7364, 0.3572, 0.7364, 0.3598, 0.6248, 0.3586, 0.5174, 0.3598, 0.6248, 0.3598, 0.6248, 0.3586, 0.5174, 0.2862, 0.6249, 0.2862, 0.6249, 0.2862, 0.6249, 0.2862, 0.6249, 0.3598, 0.6248, 0.3598, 0.6248, 0.3598, 0.6248, 0.3598, 0.6248, 0.3262, 0.6248, 0.3598, 0.6248, 0.3598, 0.6248, 0.3262, 0.6248, 0.2862, 0.6249, 0.3262, 0.6248, 0.3262, 0.6248, 0.2862, 0.6249, 0.3003, 0.516, 0.3002, 0.516, 0.3586, 0.5174, 0.3586, 0.5174, 0.3066, 0.7376, 0.3009, 0.7377, 0.25, 0.7389, 0.25, 0.7389, 0.3586, 0.5174, 0.3598, 0.6248, 0.3598, 0.6248, 0.3586, 0.5174, 0.3598, 0.6248, 0.3572, 0.7364, 0.3572, 0.7364, 0.3598, 0.6248, 0.25, 0.5149, 0.3001, 0.516, 0.3002, 0.516, 0.25, 0.5149, 0.3572, 0.7364, 0.2951, 0.7379, 0.3009, 0.7377, 0.3572, 0.7364, 0.3586, 0.5174, 0.0, 0.0, 0.3586, 0.5174, 0.3586, 0.5174, 0.3586, 0.5174, 0.0, 0.0, 0.0, 0.0, 0.3598, 0.6248, 0.3598, 0.6248, 0.0, 0.0, 0.0, 0.0, 0.3572, 0.7364, 0.3572, 0.7364, 0.0, 0.0, 0.3572, 0.7364, 0.3572, 0.7364, 0.3586, 0.5174, 0.3586, 0.5174, 0.0, 0.0, 0.0, 0.0, 0.0, 0.0, 0.0, 0.0, 0.0, 0.0, 0.0, 0.0, 0.3572, 0.7364, 0.3572, 0.7364, 0.0, 0.0, 0.0, 0.0, 0.0, 0.0, 0.0, 0.0, 0.0, 0.0, 0.0, 0.0, 0.0, 0.0, 0.0, 0.0, 0.0, 0.0, 0.0, 0.0, 0.0, 0.0, 0.0, 0.0, 0.0, 0.0, 0.0, 0.0, 0.0, 0.0, 0.0, 0.0, 0.0, 0.0, 0.0, 0.0, 0.0, 0.0, 0.0, 0.0, 0.0, 0.0, 0.3586, 0.5174, 0.0, 0.0, 0.0, 0.0, 0.0, 0.0, 0.0, 0.0, 0.0, 0.0, 0.0, 0.0, 0.0, 0.0, 0.0, 0.0])
me_cube.materials.append(mat_material)
me_cube.use_mirror_vertex_groups = False
me_cube.update()
arm_metarig = bpy.data.armatures.new('metarig')  # bones are not reproduced

# ---- objects
ob_metarig = bpy.data.objects.new('metarig', arm_metarig)
ob_human = bpy.data.objects.new('Human', me_cube)

# ---- transforms, parenting, visibility, modifiers, constraints
ob_metarig.location = (-0.01147, 0.06193, 0.1877)
ob_metarig.scale = (1.292, 1.292, 1.292)
ob_human.parent = ob_metarig
ob_human.matrix_parent_inverse = Matrix(((0.7741, -0.0, 0.0, 0.00888), (-0.0, 0.7741, -0.0, -0.04794), (0.0, 0.0, 0.7741, -0.1453), (-0.0, 0.0, -0.0, 1.0)))
ob_human.location = (-0.006678, 0.0, 0.0)
ob_human.lock_rotations_4d = False
ob_human.empty_display_type = 'ARROWS'
ob_human.lineart.crease_threshold = 0.0
_vg = ob_human.vertex_groups.new(name='spine')
for _i, _w in zip([35, 36, 40, 41, 44, 176, 181, 183, 187, 188, 189, 193, 194, 195, 196, 197, 200, 201, 202, 203, 204, 205, 206, 207, 208, 209, 211, 212, 213, 214, 215, 216, 221, 223, 224, 226, 227, 228, 229, 230, 231, 232, 233, 234, 235, 236], [0.03583, 0.03869, 0.213, 0.1363, 0.05041, 0.01476, 0.02476, 0.1453, 0.301, 0.09683, 0.2641, 0.0814, 0.3374, 0.05742, 0.3032, 0.05149, 0.09241, 0.5934, 0.5987, 0.5573, 0.2062, 0.6019, 0.3562, 0.3232, 0.06004, 0.2142, 0.2779, 0.4559, 0.5083, 0.06368, 0.3195, 0.4543, 0.003632, 0.03134, 0.05094, 0.007922, 0.01127, 0.1906, 0.04536, 0.4514, 0.2306, 0.3803, 0.3055, 0.1165, 0.05905, 0.01492]): _vg.add([_i], _w, 'REPLACE')
_vg = ob_human.vertex_groups.new(name='spine.001')
for _i, _w in zip([31, 35, 36, 37, 38, 39, 40, 41, 42, 44, 54, 55, 56, 57, 58, 174, 176, 178, 180, 181, 183, 188, 189, 190, 192, 193, 194, 195, 200, 201, 202, 203, 204, 205, 209, 212, 213, 214, 215, 216, 226, 227, 228, 229, 231, 235, 236, 312, 321, 322, 324, 325, 330, 331, 332, 333, 334, 335, 336], [0.06694, 0.6839, 0.6683, 0.5309, 0.5739, 0.5586, 0.3185, 0.6727, 0.1206, 0.4367, 0.03273, 0.0734, 0.1058, 0.1757, 0.02518, 0.6821, 0.1031, 0.1325, 0.08751, 0.6271, 0.6031, 0.1323, 0.5442, 0.02626, 0.03313, 0.2078, 0.4031, 0.005892, 0.06303, 0.06516, 0.1225, 0.1941, 0.1433, 0.07651, 0.05955, 0.2121, 0.07318, 0.06595, 0.4813, 0.3218, 0.001655, 0.09623, 0.621, 0.0128, 0.5097, 0.3117, 0.189, 0.01684, 0.009777, 0.001249, 0.1334, 0.07273, 0.2191, 0.634, 0.2252, 0.2626, 0.2829, 0.5758, 0.2386]): _vg.add([_i], _w, 'REPLACE')
_vg = ob_human.vertex_groups.new(name='spine.002')
for _i, _w in zip([26, 31, 32, 35, 36, 37, 38, 39, 41, 44, 54, 55, 56, 57, 58, 174, 177, 178, 180, 181, 183, 189, 194, 215, 228, 231, 235, 312, 318, 320, 321, 322, 323, 324, 325, 326, 330, 331, 332, 333, 334, 335, 336], [0.05707, 0.3456, 0.0333, 0.03341, 0.1719, 0.1285, 0.09238, 0.1464, 0.06828, 0.05098, 0.0744, 0.1351, 0.4687, 0.405, 0.06301, 0.03478, 0.02662, 0.0844, 0.2139, 0.1622, 0.05221, 0.03119, 0.01219, 0.02123, 0.05312, 0.02833, 0.02124, 0.1697, 0.008593, 0.02611, 0.1253, 0.03343, 0.003258, 0.404, 0.0669, 0.02039, 0.365, 0.1316, 0.3811, 0.5075, 0.3578, 0.1353, 0.4375]): _vg.add([_i], _w, 'REPLACE')
_vg = ob_human.vertex_groups.new(name='spine.003')
for _i, _w in zip([22, 27, 32, 56, 179, 180, 182, 311, 319, 321, 326, 333], [0.03073, 0.3924, 0.5106, 0.111, 0.1026, 0.02474, 0.1208, 0.5082, 0.1049, 0.4226, 0.05697, 0.02649]): _vg.add([_i], _w, 'REPLACE')
_vg = ob_human.vertex_groups.new(name='spine.004')
for _i, _w in zip([1, 4, 10, 13, 19, 20, 21, 22, 23, 24, 25, 27, 28, 29, 30, 32, 182, 184, 185, 186, 311, 319], [0.09257, 0.1354, 0.0005224, 0.04148, 0.0302, 0.09534, 0.03647, 0.8049, 0.5475, 0.1059, 0.7356, 0.3769, 0.007832, 0.003811, 0.0038, 0.07315, 0.1621, 0.1222, 0.1355, 0.09898, 0.1665, 0.05715]): _vg.add([_i], _w, 'REPLACE')
_vg = ob_human.vertex_groups.new(name='spine.005')
_vg = ob_human.vertex_groups.new(name='spine.006')
for _i, _w in zip([0, 1, 4, 5, 7, 8, 10, 12, 13, 14, 19, 20, 22, 23, 25], [0.1431, 0.4874, 0.6521, 0.03286, 0.5959, 0.1736, 0.5812, 0.05964, 0.04219, 0.9118, 0.2277, 0.6656, 0.05846, 0.002987, 0.0578]): _vg.add([_i], _w, 'REPLACE')
_vg = ob_human.vertex_groups.new(name='face')
_vg = ob_human.vertex_groups.new(name='nose')
_vg = ob_human.vertex_groups.new(name='nose.001')
for _i, _w in zip([11], [0.2475]): _vg.add([_i], _w, 'REPLACE')
_vg = ob_human.vertex_groups.new(name='nose.002')
for _i, _w in zip([11], [0.2475]): _vg.add([_i], _w, 'REPLACE')
_vg = ob_human.vertex_groups.new(name='nose.003')
_vg = ob_human.vertex_groups.new(name='nose.004')
_vg = ob_human.vertex_groups.new(name='lip.T.L')
_vg = ob_human.vertex_groups.new(name='lip.T.L.001')
_vg = ob_human.vertex_groups.new(name='lip.B.L')
_vg = ob_human.vertex_groups.new(name='lip.B.L.001')
_vg = ob_human.vertex_groups.new(name='jaw')
for _i, _w in zip([3, 6, 16, 17, 21, 24, 26], [0.128, 0.9175, 0.4912, 0.01366, 0.1777, 0.05499, 0.04195]): _vg.add([_i], _w, 'REPLACE')
_vg = ob_human.vertex_groups.new(name='chin')
for _i, _w in zip([16], [0.4761]): _vg.add([_i], _w, 'REPLACE')
_vg = ob_human.vertex_groups.new(name='chin.001')
_vg = ob_human.vertex_groups.new(name='ear.L')
_vg = ob_human.vertex_groups.new(name='ear.L.001')
for _i, _w in zip([0, 7, 8, 10], [0.2784, 0.1133, 0.08268, 0.05489]): _vg.add([_i], _w, 'REPLACE')
_vg = ob_human.vertex_groups.new(name='ear.L.002')
for _i, _w in zip([0, 1, 4, 7, 8, 10, 12, 15, 18, 19, 20], [0.3966, 0.06655, 0.05673, 0.1926, 0.6396, 0.2571, 0.04749, 0.9423, 0.0666, 0.1557, 0.07861]): _vg.add([_i], _w, 'REPLACE')
_vg = ob_human.vertex_groups.new(name='ear.L.003')
for _i, _w in zip([1, 4, 8, 10, 18, 19, 20], [0.1539, 0.0656, 0.06122, 0.02458, 0.003557, 0.4098, 0.07422]): _vg.add([_i], _w, 'REPLACE')
_vg = ob_human.vertex_groups.new(name='ear.L.004')
_vg = ob_human.vertex_groups.new(name='ear.R')
_vg = ob_human.vertex_groups.new(name='ear.R.001')
_vg = ob_human.vertex_groups.new(name='ear.R.002')
_vg = ob_human.vertex_groups.new(name='ear.R.003')
_vg = ob_human.vertex_groups.new(name='ear.R.004')
_vg = ob_human.vertex_groups.new(name='lip.T.R')
_vg = ob_human.vertex_groups.new(name='lip.T.R.001')
_vg = ob_human.vertex_groups.new(name='lip.B.R')
_vg = ob_human.vertex_groups.new(name='lip.B.R.001')
_vg = ob_human.vertex_groups.new(name='brow.B.L')
_vg = ob_human.vertex_groups.new(name='brow.B.L.001')
_vg = ob_human.vertex_groups.new(name='brow.B.L.002')
_vg = ob_human.vertex_groups.new(name='brow.B.L.003')
_vg = ob_human.vertex_groups.new(name='lid.T.L')
_vg = ob_human.vertex_groups.new(name='lid.T.L.001')
_vg = ob_human.vertex_groups.new(name='lid.T.L.002')
_vg = ob_human.vertex_groups.new(name='lid.T.L.003')
_vg = ob_human.vertex_groups.new(name='lid.B.L')
_vg = ob_human.vertex_groups.new(name='lid.B.L.001')
_vg = ob_human.vertex_groups.new(name='lid.B.L.002')
_vg = ob_human.vertex_groups.new(name='lid.B.L.003')
_vg = ob_human.vertex_groups.new(name='brow.B.R')
_vg = ob_human.vertex_groups.new(name='brow.B.R.001')
_vg = ob_human.vertex_groups.new(name='brow.B.R.002')
_vg = ob_human.vertex_groups.new(name='brow.B.R.003')
_vg = ob_human.vertex_groups.new(name='lid.T.R')
_vg = ob_human.vertex_groups.new(name='lid.T.R.001')
_vg = ob_human.vertex_groups.new(name='lid.T.R.002')
_vg = ob_human.vertex_groups.new(name='lid.T.R.003')
_vg = ob_human.vertex_groups.new(name='lid.B.R')
_vg = ob_human.vertex_groups.new(name='lid.B.R.001')
_vg = ob_human.vertex_groups.new(name='lid.B.R.002')
_vg = ob_human.vertex_groups.new(name='lid.B.R.003')
_vg = ob_human.vertex_groups.new(name='forehead.L')
_vg = ob_human.vertex_groups.new(name='forehead.L.001')
for _i, _w in zip([2, 5, 12], [0.8495, 0.09631, 0.02515]): _vg.add([_i], _w, 'REPLACE')
_vg = ob_human.vertex_groups.new(name='forehead.L.002')
_vg = ob_human.vertex_groups.new(name='temple.L')
for _i, _w in zip([0, 2, 7, 12, 14], [0.1506, 0.01237, 0.06577, 0.8308, 0.03675]): _vg.add([_i], _w, 'REPLACE')
_vg = ob_human.vertex_groups.new(name='jaw.L')
for _i, _w in zip([1, 3, 4, 13, 18, 19, 20, 23], [0.1023, 0.04567, 0.01853, 0.4631, 0.7112, 0.1063, 0.01688, 0.05904]): _vg.add([_i], _w, 'REPLACE')
_vg = ob_human.vertex_groups.new(name='jaw.L.001')
for _i, _w in zip([1, 3, 6, 13, 17, 18, 19, 21, 23, 24], [0.06145, 0.7555, 0.04002, 0.3634, 0.9131, 0.1179, 0.01299, 0.00208, 0.0577, 0.07251]): _vg.add([_i], _w, 'REPLACE')
_vg = ob_human.vertex_groups.new(name='chin.L')
_vg = ob_human.vertex_groups.new(name='cheek.B.L')
_vg = ob_human.vertex_groups.new(name='cheek.B.L.001')
_vg = ob_human.vertex_groups.new(name='brow.T.L')
_vg = ob_human.vertex_groups.new(name='brow.T.L.001')
_vg = ob_human.vertex_groups.new(name='brow.T.L.002')
_vg = ob_human.vertex_groups.new(name='brow.T.L.003')
_vg = ob_human.vertex_groups.new(name='forehead.R')
for _i, _w in zip([2, 5, 14], [0.06283, 0.8282, 0.001601]): _vg.add([_i], _w, 'REPLACE')
_vg = ob_human.vertex_groups.new(name='forehead.R.001')
_vg = ob_human.vertex_groups.new(name='forehead.R.002')
_vg = ob_human.vertex_groups.new(name='temple.R')
_vg = ob_human.vertex_groups.new(name='jaw.R')
_vg = ob_human.vertex_groups.new(name='jaw.R.001')
_vg = ob_human.vertex_groups.new(name='chin.R')
_vg = ob_human.vertex_groups.new(name='cheek.B.R')
_vg = ob_human.vertex_groups.new(name='cheek.B.R.001')
_vg = ob_human.vertex_groups.new(name='brow.T.R')
_vg = ob_human.vertex_groups.new(name='brow.T.R.001')
_vg = ob_human.vertex_groups.new(name='brow.T.R.002')
_vg = ob_human.vertex_groups.new(name='brow.T.R.003')
_vg = ob_human.vertex_groups.new(name='eye.L')
_vg = ob_human.vertex_groups.new(name='eye.R')
_vg = ob_human.vertex_groups.new(name='cheek.T.L')
for _i, _w in zip([9], [0.4607]): _vg.add([_i], _w, 'REPLACE')
_vg = ob_human.vertex_groups.new(name='cheek.T.L.001')
for _i, _w in zip([9], [0.4607]): _vg.add([_i], _w, 'REPLACE')
_vg = ob_human.vertex_groups.new(name='nose.L')
_vg = ob_human.vertex_groups.new(name='nose.L.001')
for _i, _w in zip([11], [0.2475]): _vg.add([_i], _w, 'REPLACE')
_vg = ob_human.vertex_groups.new(name='cheek.T.R')
_vg = ob_human.vertex_groups.new(name='cheek.T.R.001')
_vg = ob_human.vertex_groups.new(name='nose.R')
_vg = ob_human.vertex_groups.new(name='nose.R.001')
for _i, _w in zip([11], [0.2475]): _vg.add([_i], _w, 'REPLACE')
_vg = ob_human.vertex_groups.new(name='teeth.T')
_vg = ob_human.vertex_groups.new(name='teeth.B')
_vg = ob_human.vertex_groups.new(name='tongue')
_vg = ob_human.vertex_groups.new(name='tongue.001')
_vg = ob_human.vertex_groups.new(name='tongue.002')
_vg = ob_human.vertex_groups.new(name='shoulder.L')
for _i, _w in zip([3, 21, 22, 23, 24, 25, 26, 27, 28, 29, 30, 31, 32, 48, 49, 50, 51, 52, 53, 57, 59, 60, 61, 62, 175, 177, 179, 182, 184, 185, 186, 311, 312, 313, 314, 315, 316, 317, 318, 319, 321, 322, 323, 324, 325, 326, 337, 338, 339, 340, 342], [0.01637, 0.3924, 0.05032, 0.227, 0.6253, 0.1089, 0.6717, 0.1363, 0.199, 0.6988, 0.1314, 0.2538, 0.08979, 0.1564, 0.05491, 0.09986, 0.3577, 0.004872, 0.001677, 0.09539, 0.06101, 0.5242, 0.1525, 0.01511, 0.7035, 0.08362, 0.1649, 0.5125, 0.647, 0.6223, 0.6973, 0.1376, 0.492, 0.08065, 0.05853, 0.163, 0.06412, 0.2348, 0.3015, 0.4631, 0.02342, 0.02393, 0.05379, 0.1295, 0.008247, 0.009997, 0.04152, 0.102, 0.06676, 0.1447, 0.03862]): _vg.add([_i], _w, 'REPLACE')
_vg = ob_human.vertex_groups.new(name='upper_arm.L')
for _i, _w in zip([23, 25, 27, 28, 29, 30, 32, 33, 34, 45, 46, 47, 48, 49, 50, 51, 52, 53, 54, 58, 59, 60, 61, 62, 63, 64, 65, 66, 67, 68, 69, 70, 71, 72, 73, 82, 83, 150, 151, 152, 153, 155, 166, 167, 168, 169, 170, 171, 172, 173, 175, 179, 182, 184, 185, 186, 311, 313, 314, 315, 316, 317, 318, 319, 320, 322, 323, 337, 338, 339, 340, 341, 342, 343], [0.007851, 0.002405, 0.02796, 0.7509, 0.2032, 0.8003, 0.03809, 0.9824, 0.9786, 0.992, 0.9876, 0.9845, 0.2295, 0.9318, 0.3266, 0.3488, 0.9637, 0.9579, 0.04586, 0.0007238, 0.9154, 0.2426, 0.7185, 0.939, 0.9798, 0.9805, 0.1793, 0.8718, 0.9385, 0.9239, 0.874, 0.914, 0.9302, 0.9043, 0.9039, 0.2574, 0.1211, 0.0445, 0.05678, 0.03636, 0.02219, 0.002304, 0.9872, 0.9879, 0.9896, 0.9872, 0.9921, 0.9921, 0.9899, 0.9926, 0.008863, 0.1092, 0.1353, 0.1693, 0.1858, 0.09912, 0.05284, 0.8981, 0.9088, 0.8084, 0.8819, 0.6777, 0.02198, 0.1919, 0.09506, 0.03491, 0.06438, 0.9098, 0.6472, 0.6636, 0.7247, 0.906, 0.8673, 0.9783]): _vg.add([_i], _w, 'REPLACE')
_vg = ob_human.vertex_groups.new(name='forearm.L')
for _i, _w in zip([65, 66, 67, 68, 69, 70, 71, 72, 73, 74, 75, 76, 77, 78, 79, 80, 81, 82, 83, 84, 88, 90, 91, 150, 151, 152, 153, 154, 155, 156, 157, 158, 159, 160, 161, 162, 163, 164, 165], [0.8207, 0.1282, 0.06136, 0.07605, 0.1259, 0.08571, 0.06964, 0.09554, 0.0958, 0.9696, 0.1276, 0.2374, 0.1777, 0.8028, 0.099, 0.9438, 0.8925, 0.7425, 0.8788, 0.0569, 0.01225, 0.133, 0.136, 0.9527, 0.9425, 0.9563, 0.9637, 0.9925, 0.9739, 0.9891, 0.9872, 0.9754, 0.9941, 0.9969, 1.002, 0.9916, 0.9757, 0.9994, 0.9947]): _vg.add([_i], _w, 'REPLACE')
_vg = ob_human.vertex_groups.new(name='hand.L')
for _i, _w in zip([74, 75, 76, 77, 78, 79, 80, 81, 84, 85, 86, 87, 88, 89, 90, 91, 92, 95, 96, 97, 98, 99, 107], [0.00919, 0.7461, 0.6903, 0.791, 0.186, 0.8024, 0.04665, 0.09376, 0.8658, 0.05332, 0.2862, 0.7538, 0.9412, 0.1223, 0.685, 0.6679, 0.01133, 0.2143, 0.9378, 0.003544, 0.05546, 0.1186, 0.02489]): _vg.add([_i], _w, 'REPLACE')
_vg = ob_human.vertex_groups.new(name='palm.01.L')
for _i, _w in zip([85, 86, 87, 92, 93, 94, 95, 96, 97, 101, 102, 103, 105, 108, 110, 111, 115, 120, 121, 122, 123], [0.006305, 0.123, 0.08053, 0.05705, 0.8534, 0.8459, 0.7084, 0.01214, 0.7396, 0.8496, 0.07616, 0.07135, 0.7805, 0.03918, 0.2518, 0.3209, 0.03525, 0.1305, 0.01399, 0.1098, 0.01539]): _vg.add([_i], _w, 'REPLACE')
_vg = ob_human.vertex_groups.new(name='f_index.01.L')
for _i, _w in zip([101, 102, 103, 105, 120, 121, 122, 123], [0.09263, 0.07379, 0.1237, 0.1427, 0.8323, 0.7685, 0.823, 0.7301]): _vg.add([_i], _w, 'REPLACE')
_vg = ob_human.vertex_groups.new(name='f_index.02.L')
for _i, _w in zip([121, 122, 123, 124, 125, 126, 127, 128, 129, 130, 131], [0.014, 0.0421, 0.04091, 0.9792, 0.9624, 0.967, 0.9558, 0.001028, 0.01341, 0.0006075, 0.02267]): _vg.add([_i], _w, 'REPLACE')
_vg = ob_human.vertex_groups.new(name='f_index.03.L')
for _i, _w in zip([128, 129, 130, 131], [0.974, 0.9675, 0.9742, 0.9628]): _vg.add([_i], _w, 'REPLACE')
_vg = ob_human.vertex_groups.new(name='thumb.01.L')
for _i, _w in zip([75, 76, 77, 79, 84, 85, 86, 87, 89, 93, 94, 95, 97, 108, 109, 110, 111, 112, 114, 115], [0.1159, 0.05807, 0.001246, 0.09, 0.007934, 0.9128, 0.5663, 0.1374, 0.8485, 0.1074, 0.007824, 0.008034, 0.1738, 0.9035, 0.9363, 0.6251, 0.5191, 0.02638, 0.03467, 0.04837]): _vg.add([_i], _w, 'REPLACE')
_vg = ob_human.vertex_groups.new(name='thumb.02.L')
for _i, _w in zip([97, 108, 109, 110, 111, 112, 113, 114, 115, 116, 117, 118, 119], [0.03176, 0.009227, 0.02884, 0.11, 0.1342, 0.9325, 0.9633, 0.902, 0.8701, 0.04809, 0.01247, 0.01541, 0.03733]): _vg.add([_i], _w, 'REPLACE')
_vg = ob_human.vertex_groups.new(name='thumb.03.L')
for _i, _w in zip([114, 115, 116, 117, 118, 119], [0.02368, 0.02192, 0.9486, 0.968, 0.9651, 0.9521]): _vg.add([_i], _w, 'REPLACE')
_vg = ob_human.vertex_groups.new(name='palm.02.L')
for _i, _w in zip([100, 101, 102, 103, 104, 105, 121, 123, 132, 133, 134, 136], [0.02387, 0.04706, 0.7812, 0.7138, 0.009311, 0.05622, 0.1533, 0.1712, 0.8471, 0.0222, 0.04404, 0.9029]): _vg.add([_i], _w, 'REPLACE')
_vg = ob_human.vertex_groups.new(name='f_middle.01.L')
_vg = ob_human.vertex_groups.new(name='f_middle.02.L')
for _i, _w in zip([132, 133, 138, 139, 140, 141, 142, 143, 144, 145, 146, 148, 149], [0.03622, 0.008804, 0.9621, 0.9006, 0.491, 0.03321, 0.9602, 0.01918, 0.04402, 0.04158, 0.09867, 0.0577, 0.00381]): _vg.add([_i], _w, 'REPLACE')
_vg = ob_human.vertex_groups.new(name='f_middle.03.L')
for _i, _w in zip([140, 144, 145, 146, 147, 148, 149], [0.1038, 0.9323, 0.8981, 0.7593, 0.05355, 0.9081, 0.006661]): _vg.add([_i], _w, 'REPLACE')
_vg = ob_human.vertex_groups.new(name='palm.03.L')
for _i, _w in zip([84, 90, 92, 94, 98, 100, 102, 103, 104, 106, 107, 133, 134, 135, 136, 137, 140], [0.01158, 0.03049, 0.8767, 0.08607, 0.04393, 0.9236, 0.05999, 0.05205, 0.8008, 0.08563, 0.1045, 0.1674, 0.9019, 0.09668, 0.05277, 0.0829, 0.1736]): _vg.add([_i], _w, 'REPLACE')
_vg = ob_human.vertex_groups.new(name='f_ring.01.L')
for _i, _w in zip([104, 132, 133, 139], [0.1193, 0.03716, 0.7376, 0.00402]): _vg.add([_i], _w, 'REPLACE')
_vg = ob_human.vertex_groups.new(name='f_ring.02.L')
_vg = ob_human.vertex_groups.new(name='f_ring.03.L')
_vg = ob_human.vertex_groups.new(name='palm.04.L')
for _i, _w in zip([90, 91, 98, 99, 106, 107, 135, 137, 141, 143], [0.1317, 0.1752, 0.8813, 0.8416, 0.8561, 0.745, 0.8162, 0.7541, 0.05469, 0.04811]): _vg.add([_i], _w, 'REPLACE')
_vg = ob_human.vertex_groups.new(name='f_pinky.01.L')
for _i, _w in zip([107, 137, 140, 141, 143], [0.03486, 0.05972, 0.04065, 0.1937, 0.6113]): _vg.add([_i], _w, 'REPLACE')
_vg = ob_human.vertex_groups.new(name='f_pinky.02.L')
for _i, _w in zip([107, 135, 137, 140, 141, 143, 147], [0.02094, 0.04299, 0.04096, 0.1456, 0.6221, 0.2079, 0.04287]): _vg.add([_i], _w, 'REPLACE')
_vg = ob_human.vertex_groups.new(name='f_pinky.03.L')
for _i, _w in zip([139, 140, 141, 143, 145, 146, 147, 148, 149], [0.001809, 0.03684, 0.07273, 0.06493, 0.0581, 0.1666, 0.8485, 0.03365, 0.9034]): _vg.add([_i], _w, 'REPLACE')
_vg = ob_human.vertex_groups.new(name='shoulder.R')
for _i, _w in zip([21, 24, 26, 312], [0.2896, 0.07222, 0.0743, 0.01301]): _vg.add([_i], _w, 'REPLACE')
_vg = ob_human.vertex_groups.new(name='upper_arm.R')
_vg = ob_human.vertex_groups.new(name='forearm.R')
_vg = ob_human.vertex_groups.new(name='hand.R')
_vg = ob_human.vertex_groups.new(name='palm.01.R')
_vg = ob_human.vertex_groups.new(name='f_index.01.R')
_vg = ob_human.vertex_groups.new(name='f_index.02.R')
_vg = ob_human.vertex_groups.new(name='f_index.03.R')
_vg = ob_human.vertex_groups.new(name='thumb.01.R')
_vg = ob_human.vertex_groups.new(name='thumb.02.R')
_vg = ob_human.vertex_groups.new(name='thumb.03.R')
_vg = ob_human.vertex_groups.new(name='palm.02.R')
_vg = ob_human.vertex_groups.new(name='f_middle.01.R')
_vg = ob_human.vertex_groups.new(name='f_middle.02.R')
_vg = ob_human.vertex_groups.new(name='f_middle.03.R')
_vg = ob_human.vertex_groups.new(name='palm.03.R')
_vg = ob_human.vertex_groups.new(name='f_ring.01.R')
_vg = ob_human.vertex_groups.new(name='f_ring.02.R')
_vg = ob_human.vertex_groups.new(name='f_ring.03.R')
_vg = ob_human.vertex_groups.new(name='palm.04.R')
_vg = ob_human.vertex_groups.new(name='f_pinky.01.R')
_vg = ob_human.vertex_groups.new(name='f_pinky.02.R')
_vg = ob_human.vertex_groups.new(name='f_pinky.03.R')
_vg = ob_human.vertex_groups.new(name='breast.L')
for _i, _w in zip([21, 24, 26, 27, 29, 31, 32, 35, 36, 37, 38, 39, 41, 44, 48, 50, 51, 54, 55, 56, 57, 58, 60, 61, 174, 175, 177, 178, 179, 180, 181, 182, 183, 186, 235, 311, 312, 316, 317, 318, 319, 320, 321, 322, 323, 324, 325, 326, 330, 331, 332, 333, 334, 335, 336, 337, 338, 339, 340, 341, 342], [0.02344, 0.01473, 0.1017, 0.02439, 0.05734, 0.2856, 0.2265, 0.04167, 0.05993, 0.1008, 0.07559, 0.118, 0.003609, 0.02672, 0.5914, 0.5443, 0.2607, 0.8092, 0.7247, 0.272, 0.2884, 0.8392, 0.2141, 0.08815, 0.05229, 0.1671, 0.8286, 0.7395, 0.5781, 0.6219, 0.09546, 0.0527, 0.007664, 0.005984, 0.002541, 0.1082, 0.2262, 0.02038, 0.07702, 0.5928, 0.1705, 0.8179, 0.3352, 0.8451, 0.8259, 0.2973, 0.8211, 0.8346, 0.3348, 0.1327, 0.3002, 0.1445, 0.2695, 0.2089, 0.2531, 0.02566, 0.2396, 0.2552, 0.1133, 0.06723, 0.08359]): _vg.add([_i], _w, 'REPLACE')
_vg = ob_human.vertex_groups.new(name='breast.R')
_vg = ob_human.vertex_groups.new(name='pelvis.L')
for _i, _w in zip([35, 37, 38, 39, 40, 41, 42, 43, 44, 174, 176, 181, 183, 187, 188, 189, 190, 191, 192, 193, 194, 195, 196, 197, 198, 199, 200, 201, 202, 203, 204, 205, 206, 207, 208, 209, 210, 211, 212, 213, 214, 215, 216, 221, 223, 224, 226, 227, 228, 229, 230, 231, 232, 233, 234, 235, 236, 330, 331, 332, 334, 335], [0.1536, 0.198, 0.2327, 0.1166, 0.3409, 0.04155, 0.7819, 0.9803, 0.3265, 0.1895, 0.8211, 0.04094, 0.1008, 0.3364, 0.4214, 0.05699, 0.8037, 0.8966, 0.7353, 0.4303, 0.09468, 0.5256, 0.33, 0.6215, 0.1303, 0.09462, 0.1749, 0.1281, 0.09536, 0.07928, 0.1978, 0.113, 0.2982, 0.3044, 0.06496, 0.1196, 0.2602, 0.2636, 0.0921, 0.1106, 0.4455, 0.06045, 0.07104, 0.005002, 0.02936, 0.05092, 0.6127, 0.6342, 0.05159, 0.1487, 0.2329, 0.1045, 0.2716, 0.2555, 0.104, 0.4244, 0.6074, 0.024, 0.05601, 0.0572, 0.06335, 0.05533]): _vg.add([_i], _w, 'REPLACE')
_vg = ob_human.vertex_groups.new(name='pelvis.R')
for _i, _w in zip([40, 187, 188, 190, 195, 196, 197, 201, 202, 203, 205, 206, 207, 208, 209, 210, 211, 212, 213, 214, 216, 221, 223, 224, 226, 230, 232, 233, 234], [0.07849, 0.3049, 0.2503, 0.0224, 0.2129, 0.3052, 0.1045, 0.1091, 0.06851, 0.04312, 0.09119, 0.2954, 0.3017, 0.0372, 0.03461, 0.01719, 0.2581, 0.006349, 0.07396, 0.2666, 0.01319, 0.003272, 0.02621, 0.0478, 0.08121, 0.2251, 0.2659, 0.2458, 0.07124]): _vg.add([_i], _w, 'REPLACE')
_vg = ob_human.vertex_groups.new(name='thigh.L')
for _i, _w in zip([39, 40, 41, 42, 44, 183, 187, 188, 189, 190, 191, 192, 193, 194, 195, 196, 197, 198, 199, 200, 201, 202, 203, 204, 205, 206, 207, 208, 209, 210, 211, 212, 213, 214, 215, 216, 217, 218, 219, 221, 222, 223, 224, 225, 226, 227, 228, 229, 230, 231, 232, 233, 234, 235, 236, 237, 238, 239, 241, 242, 243, 244, 245, 247, 250, 251, 252, 327, 328, 329], [0.007623, 0.01616, 0.02425, 0.03936, 0.08962, 0.05916, 0.05594, 0.09185, 0.05941, 0.09765, 0.08696, 0.1976, 0.2324, 0.1009, 0.1726, 0.05975, 0.2072, 0.8549, 0.8785, 0.6407, 0.09623, 0.1003, 0.1001, 0.4102, 0.108, 0.03521, 0.06707, 0.8235, 0.5552, 0.6794, 0.1952, 0.1851, 0.2244, 0.1537, 0.06662, 0.08447, 0.928, 0.9667, 0.9936, 0.9004, 0.9014, 0.8747, 0.8384, 0.9797, 0.2483, 0.2122, 0.045, 0.7505, 0.06416, 0.08183, 0.06637, 0.1807, 0.6886, 0.1352, 0.1237, 0.06394, 0.1705, 0.8692, 0.08419, 0.0602, 0.9031, 0.8088, 0.9233, 0.04197, 0.02484, 0.0002842, 0.03222, 0.1704, 0.1142, 0.261]): _vg.add([_i], _w, 'REPLACE')
_vg = ob_human.vertex_groups.new(name='shin.L')
for _i, _w in zip([217, 220, 222, 237, 238, 239, 240, 241, 242, 243, 244, 245, 246, 247, 248, 249, 250, 251, 252, 253, 254, 256, 257, 258, 259, 260, 261, 262, 263, 264, 265, 266, 267, 268, 279, 280, 281, 282, 283, 284, 327, 328, 329], [0.04911, 0.9986, 0.05937, 0.9351, 0.829, 0.1309, 0.1684, 0.9148, 0.9382, 0.08668, 0.1784, 0.0746, 0.9963, 0.9547, 0.9957, 0.9968, 0.9623, 0.9746, 0.9589, 0.2634, 0.7818, 0.8921, 0.7491, 0.9401, 0.9197, 0.9112, 1.002, 0.9875, 0.9907, 0.9912, 0.9999, 0.9983, 0.9967, 0.9859, 0.2033, 0.1551, 0.03386, 0.1505, 0.1468, 0.1569, 0.8282, 0.8844, 0.7383]): _vg.add([_i], _w, 'REPLACE')
_vg = ob_human.vertex_groups.new(name='foot.L')
for _i, _w in zip([240, 253, 254, 255, 256, 257, 259, 260, 269, 270, 271, 272, 273, 274, 276, 277, 278, 279, 280, 281, 282, 283, 284, 285, 287, 288, 289, 290, 291, 292, 293, 294, 295, 296, 297, 298, 300, 302, 305, 306, 310], [0.8279, 0.7273, 0.1974, 0.9325, 0.08105, 0.2395, 0.004535, 0.05428, 0.9171, 0.8475, 0.7789, 0.775, 0.8235, 0.7764, 0.009256, 0.03032, 0.9886, 0.1311, 0.05855, 0.9281, 0.6429, 0.1808, 0.6317, 0.01182, 0.1425, 0.1683, 0.1094, 0.1071, 0.0287, 0.07389, 0.07452, 0.02888, 0.08432, 0.06991, 0.08095, 0.09776, 0.04925, 0.03733, 0.06336, 0.06238, 0.004671]): _vg.add([_i], _w, 'REPLACE')
_vg = ob_human.vertex_groups.new(name='toe.L')
for _i, _w in zip([255, 269, 270, 271, 273, 274, 285, 286, 287, 288, 289, 290, 291, 292, 293, 294, 295, 296, 297, 298, 299, 300, 301, 302, 303, 304, 305, 306, 307, 308, 309, 310], [0.03899, 0.06596, 0.1167, 0.03393, 0.02527, 0.1964, 0.9683, 0.9889, 0.8526, 0.8263, 0.8862, 0.8896, 0.9593, 0.9235, 0.9228, 0.9593, 0.9126, 0.9279, 0.9163, 0.8989, 0.9952, 0.9487, 0.9996, 0.9549, 0.9997, 0.9988, 0.9344, 0.9355, 0.9995, 0.9981, 0.9749, 0.9718]): _vg.add([_i], _w, 'REPLACE')
_vg = ob_human.vertex_groups.new(name='heel.02.L')
for _i, _w in zip([256, 258, 259, 260, 270, 271, 272, 273, 275, 276, 277, 279, 280, 282, 283, 284], [0.002617, 0.03667, 0.05281, 0.01911, 0.02167, 0.1574, 0.1942, 0.1146, 0.9758, 0.9618, 0.9502, 0.6643, 0.7858, 0.1989, 0.6708, 0.2056]): _vg.add([_i], _w, 'REPLACE')
_vg = ob_human.vertex_groups.new(name='thigh.R')
_vg = ob_human.vertex_groups.new(name='shin.R')
_vg = ob_human.vertex_groups.new(name='foot.R')
_vg = ob_human.vertex_groups.new(name='toe.R')
_vg = ob_human.vertex_groups.new(name='heel.02.R')
_m = ob_human.modifiers.new('Mirror', 'MIRROR')
_m.use_clip = True
_m = ob_human.modifiers.new('Armature', 'ARMATURE')
_m.object = ob_metarig

# ---- collection membership
col_collection.objects.link(ob_metarig)
col_collection.objects.link(ob_human)

# ---- scene / render settings (as saved in the file)
scene.frame_start = 1; scene.frame_end = 250; scene.frame_set(93)
scene.render.engine = 'BLENDER_EEVEE_NEXT'
scene.cycles.use_denoising = False
scene.cycles.samples = 128
scene.cycles.sampling_pattern = 'TABULATED_SOBOL'
scene.cycles.use_adaptive_sampling = False
scene.cycles.use_light_tree = False
scene.view_settings.view_transform = 'Filmic'
bpy.context.view_layer.update()

# ---- added for rendering (the .blend has no active camera and no usable light): camera, sun
cam_auto = bpy.data.cameras.new('AutoCamera')
cam_auto.lens = 50.0
cam_auto.sensor_width = 36.0
cam_auto.clip_end = 1000.0
ob_auto_camera = bpy.data.objects.new('AutoCamera', cam_auto)
scene.collection.objects.link(ob_auto_camera)
ob_auto_camera.location = (3.63068, -4.43422, 4.3392)
ob_auto_camera.rotation_euler = (1.09748, -7.21219e-08, 0.694738)
scene.camera = ob_auto_camera
light_auto_sun = bpy.data.lights.new('AutoSun', 'SUN')
light_auto_sun.energy = 3.0
light_auto_sun.angle = 0.0523599
ob_auto_sun = bpy.data.objects.new('AutoSun', light_auto_sun)
scene.collection.objects.link(ob_auto_sun)
ob_auto_sun.rotation_euler = (0.872665, 0.174533, 0.523599)
bpy.context.view_layer.update()
